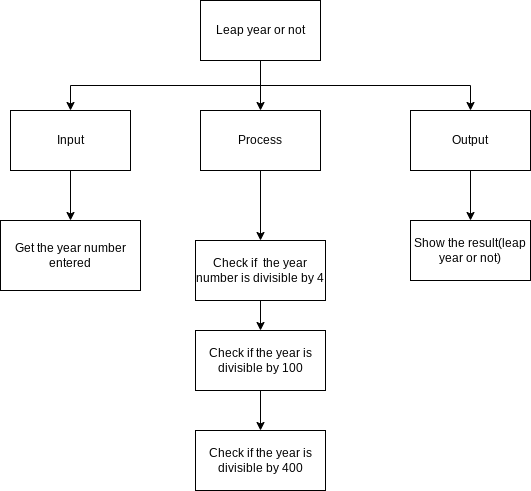

The diagram above was exported from draw.io. Its source (the exported page's mxGraphModel, read from the mxfile embedded in the PNG):
<mxGraphModel dx="1421" dy="561" grid="1" gridSize="10" guides="1" tooltips="1" connect="1" arrows="1" fold="1" page="1" pageScale="1" pageWidth="827" pageHeight="1169" math="0" shadow="0">
  <root>
    <mxCell id="0" />
    <mxCell id="1" parent="0" />
    <mxCell id="7" style="edgeStyle=orthogonalEdgeStyle;html=1;exitX=0.5;exitY=1;exitDx=0;exitDy=0;entryX=0.5;entryY=0;entryDx=0;entryDy=0;rounded=0;" parent="1" source="2" target="3" edge="1">
      <mxGeometry relative="1" as="geometry" />
    </mxCell>
    <mxCell id="9" style="edgeStyle=orthogonalEdgeStyle;rounded=0;html=1;exitX=0.5;exitY=1;exitDx=0;exitDy=0;entryX=0.5;entryY=0;entryDx=0;entryDy=0;" parent="1" source="2" target="4" edge="1">
      <mxGeometry relative="1" as="geometry" />
    </mxCell>
    <mxCell id="17" style="edgeStyle=orthogonalEdgeStyle;rounded=0;html=1;exitX=0.5;exitY=1;exitDx=0;exitDy=0;entryX=0.5;entryY=0;entryDx=0;entryDy=0;" parent="1" source="2" target="5" edge="1">
      <mxGeometry relative="1" as="geometry" />
    </mxCell>
    <mxCell id="2" value="Leap year or not" style="rounded=0;whiteSpace=wrap;html=1;" parent="1" vertex="1">
      <mxGeometry x="160" y="150" width="120" height="60" as="geometry" />
    </mxCell>
    <mxCell id="8" style="edgeStyle=orthogonalEdgeStyle;rounded=0;html=1;exitX=0.5;exitY=1;exitDx=0;exitDy=0;entryX=0.5;entryY=0;entryDx=0;entryDy=0;" parent="1" source="3" target="6" edge="1">
      <mxGeometry relative="1" as="geometry" />
    </mxCell>
    <mxCell id="3" value="Input" style="rounded=0;whiteSpace=wrap;html=1;" parent="1" vertex="1">
      <mxGeometry x="-30" y="260" width="120" height="60" as="geometry" />
    </mxCell>
    <mxCell id="13" style="edgeStyle=orthogonalEdgeStyle;rounded=0;html=1;exitX=0.5;exitY=1;exitDx=0;exitDy=0;entryX=0.5;entryY=0;entryDx=0;entryDy=0;" parent="1" source="4" target="11" edge="1">
      <mxGeometry relative="1" as="geometry" />
    </mxCell>
    <mxCell id="4" value="Process" style="rounded=0;whiteSpace=wrap;html=1;" parent="1" vertex="1">
      <mxGeometry x="160" y="260" width="120" height="60" as="geometry" />
    </mxCell>
    <mxCell id="18" style="edgeStyle=orthogonalEdgeStyle;rounded=0;html=1;exitX=0.5;exitY=1;exitDx=0;exitDy=0;entryX=0.5;entryY=0;entryDx=0;entryDy=0;" parent="1" source="5" target="16" edge="1">
      <mxGeometry relative="1" as="geometry" />
    </mxCell>
    <mxCell id="5" value="Output" style="rounded=0;whiteSpace=wrap;html=1;" parent="1" vertex="1">
      <mxGeometry x="370" y="260" width="120" height="60" as="geometry" />
    </mxCell>
    <mxCell id="6" value="Get the year number entered" style="rounded=0;whiteSpace=wrap;html=1;" parent="1" vertex="1">
      <mxGeometry x="-40" y="370" width="140" height="70" as="geometry" />
    </mxCell>
    <mxCell id="20" style="edgeStyle=none;html=1;exitX=0.5;exitY=1;exitDx=0;exitDy=0;entryX=0.5;entryY=0;entryDx=0;entryDy=0;" parent="1" source="11" target="19" edge="1">
      <mxGeometry relative="1" as="geometry" />
    </mxCell>
    <mxCell id="11" value="Check if&amp;nbsp; the year number is divisible by 4" style="rounded=0;whiteSpace=wrap;html=1;" parent="1" vertex="1">
      <mxGeometry x="155" y="390" width="130" height="60" as="geometry" />
    </mxCell>
    <mxCell id="16" value="Show the result(leap year or not)" style="rounded=0;whiteSpace=wrap;html=1;" parent="1" vertex="1">
      <mxGeometry x="370" y="370" width="120" height="60" as="geometry" />
    </mxCell>
    <mxCell id="22" style="edgeStyle=none;html=1;exitX=0.5;exitY=1;exitDx=0;exitDy=0;entryX=0.5;entryY=0;entryDx=0;entryDy=0;" edge="1" parent="1" source="19" target="21">
      <mxGeometry relative="1" as="geometry" />
    </mxCell>
    <mxCell id="19" value="Check if the year is divisible by 100" style="rounded=0;whiteSpace=wrap;html=1;" parent="1" vertex="1">
      <mxGeometry x="155" y="480" width="130" height="60" as="geometry" />
    </mxCell>
    <mxCell id="21" value="Check if the year is divisible by 400" style="rounded=0;whiteSpace=wrap;html=1;" vertex="1" parent="1">
      <mxGeometry x="155" y="580" width="130" height="60" as="geometry" />
    </mxCell>
  </root>
</mxGraphModel>